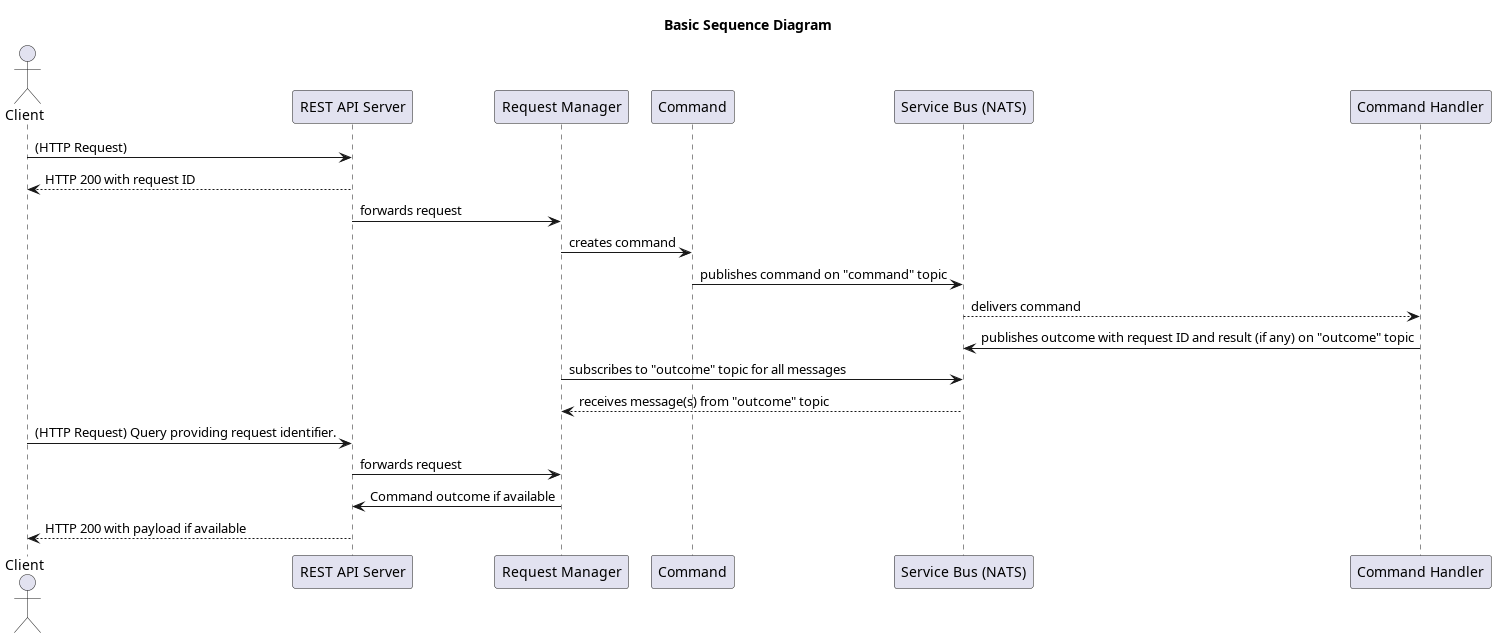

The diagram above was rendered by PlantUML. Its source (embedded in the PNG):
@startuml
title Basic Sequence Diagram

actor Client
participant "REST API Server" as Server
participant "Request Manager" as Manager
participant Command
participant "Service Bus (NATS)" as Bus
participant "Command Handler" as Handler

Client -> Server: (HTTP Request)
Client <-- Server: HTTP 200 with request ID

Server -> Manager: forwards request
Manager -> Command: creates command
Command -> Bus: publishes command on "command" topic
Bus --> Handler: delivers command

Handler -> Bus: publishes outcome with request ID and result (if any) on "outcome" topic

Manager -> Bus: subscribes to "outcome" topic for all messages
Manager <-- Bus: receives message(s) from "outcome" topic

Client -> Server: (HTTP Request) Query providing request identifier.
Server -> Manager: forwards request
Manager -> Server: Command outcome if available
Client <-- Server: HTTP 200 with payload if available

@enduml